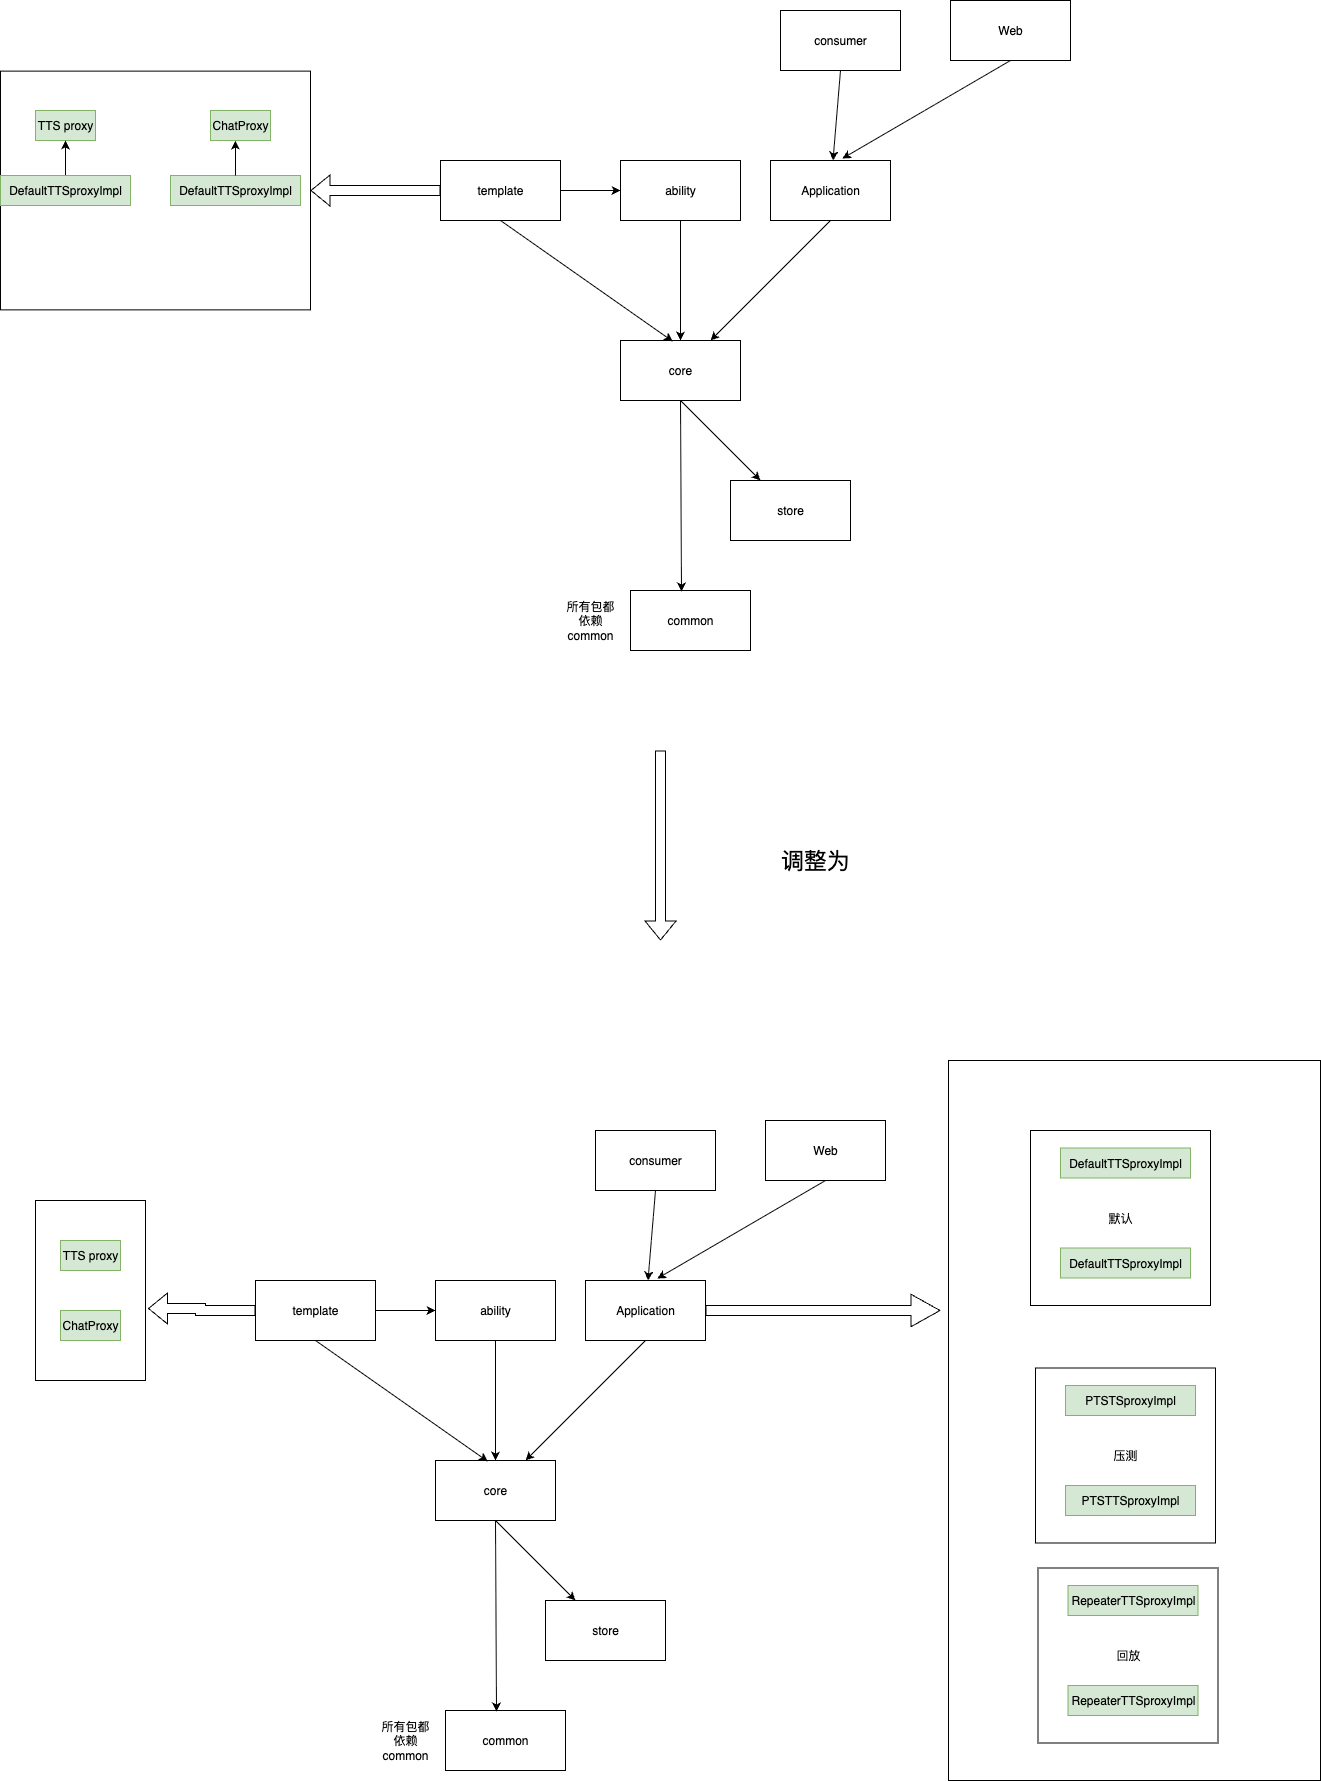

The diagram above was exported from draw.io. Its source (the exported page's mxGraphModel, read from the mxfile embedded in the PNG):
<mxGraphModel dx="2118" dy="1539" grid="1" gridSize="10" guides="1" tooltips="1" connect="1" arrows="1" fold="1" page="1" pageScale="1" pageWidth="1100" pageHeight="850" background="none" math="0" shadow="0">
  <root>
    <mxCell id="0" />
    <mxCell id="1" parent="0" />
    <mxCell id="ETBBhjACoK8ZEcFKGrAF-109" value="" style="rounded=0;whiteSpace=wrap;html=1;" parent="1" vertex="1">
      <mxGeometry x="558" y="820" width="372" height="720" as="geometry" />
    </mxCell>
    <mxCell id="Huz4JiMLZcsju0j2y5Ba-1" value="common" style="rounded=0;whiteSpace=wrap;html=1;" parent="1" vertex="1">
      <mxGeometry x="240" y="350" width="120" height="60" as="geometry" />
    </mxCell>
    <mxCell id="Huz4JiMLZcsju0j2y5Ba-2" value="Application" style="rounded=0;whiteSpace=wrap;html=1;" parent="1" vertex="1">
      <mxGeometry x="380" y="-80" width="120" height="60" as="geometry" />
    </mxCell>
    <mxCell id="Huz4JiMLZcsju0j2y5Ba-3" value="core" style="rounded=0;whiteSpace=wrap;html=1;" parent="1" vertex="1">
      <mxGeometry x="230" y="100" width="120" height="60" as="geometry" />
    </mxCell>
    <mxCell id="Huz4JiMLZcsju0j2y5Ba-4" value="store" style="rounded=0;whiteSpace=wrap;html=1;" parent="1" vertex="1">
      <mxGeometry x="340" y="240" width="120" height="60" as="geometry" />
    </mxCell>
    <mxCell id="ETBBhjACoK8ZEcFKGrAF-1" style="edgeStyle=orthogonalEdgeStyle;rounded=0;orthogonalLoop=1;jettySize=auto;html=1;shape=flexArrow;" parent="1" source="Huz4JiMLZcsju0j2y5Ba-5" target="ETBBhjACoK8ZEcFKGrAF-2" edge="1">
      <mxGeometry relative="1" as="geometry">
        <mxPoint x="-20" y="-50" as="targetPoint" />
      </mxGeometry>
    </mxCell>
    <mxCell id="Huz4JiMLZcsju0j2y5Ba-5" value="template" style="rounded=0;whiteSpace=wrap;html=1;" parent="1" vertex="1">
      <mxGeometry x="50" y="-80" width="120" height="60" as="geometry" />
    </mxCell>
    <mxCell id="Huz4JiMLZcsju0j2y5Ba-6" value="consumer" style="rounded=0;whiteSpace=wrap;html=1;" parent="1" vertex="1">
      <mxGeometry x="390" y="-230" width="120" height="60" as="geometry" />
    </mxCell>
    <mxCell id="Huz4JiMLZcsju0j2y5Ba-7" value="Web" style="rounded=0;whiteSpace=wrap;html=1;" parent="1" vertex="1">
      <mxGeometry x="560" y="-240" width="120" height="60" as="geometry" />
    </mxCell>
    <mxCell id="Huz4JiMLZcsju0j2y5Ba-8" value="" style="endArrow=classic;html=1;rounded=0;exitX=0.5;exitY=1;exitDx=0;exitDy=0;entryX=0.425;entryY=0.017;entryDx=0;entryDy=0;entryPerimeter=0;" parent="1" source="Huz4JiMLZcsju0j2y5Ba-3" target="Huz4JiMLZcsju0j2y5Ba-1" edge="1">
      <mxGeometry width="50" height="50" relative="1" as="geometry">
        <mxPoint x="260" y="230" as="sourcePoint" />
        <mxPoint x="240" y="310" as="targetPoint" />
      </mxGeometry>
    </mxCell>
    <mxCell id="Huz4JiMLZcsju0j2y5Ba-9" value="" style="endArrow=classic;html=1;rounded=0;exitX=0.5;exitY=1;exitDx=0;exitDy=0;" parent="1" source="Huz4JiMLZcsju0j2y5Ba-3" target="Huz4JiMLZcsju0j2y5Ba-4" edge="1">
      <mxGeometry width="50" height="50" relative="1" as="geometry">
        <mxPoint x="300" y="170" as="sourcePoint" />
        <mxPoint x="250" y="320" as="targetPoint" />
      </mxGeometry>
    </mxCell>
    <mxCell id="Huz4JiMLZcsju0j2y5Ba-10" value="" style="endArrow=classic;html=1;rounded=0;exitX=0.5;exitY=1;exitDx=0;exitDy=0;" parent="1" source="Huz4JiMLZcsju0j2y5Ba-2" target="Huz4JiMLZcsju0j2y5Ba-3" edge="1">
      <mxGeometry width="50" height="50" relative="1" as="geometry">
        <mxPoint x="300" y="-10" as="sourcePoint" />
        <mxPoint x="260" y="330" as="targetPoint" />
      </mxGeometry>
    </mxCell>
    <mxCell id="Huz4JiMLZcsju0j2y5Ba-11" value="" style="endArrow=classic;html=1;rounded=0;exitX=0.5;exitY=1;exitDx=0;exitDy=0;" parent="1" source="Huz4JiMLZcsju0j2y5Ba-6" target="Huz4JiMLZcsju0j2y5Ba-2" edge="1">
      <mxGeometry width="50" height="50" relative="1" as="geometry">
        <mxPoint x="350" y="-210" as="sourcePoint" />
        <mxPoint x="300" y="-70" as="targetPoint" />
      </mxGeometry>
    </mxCell>
    <mxCell id="Huz4JiMLZcsju0j2y5Ba-12" value="" style="endArrow=classic;html=1;rounded=0;entryX=0.598;entryY=-0.032;entryDx=0;entryDy=0;entryPerimeter=0;exitX=0.5;exitY=1;exitDx=0;exitDy=0;" parent="1" source="Huz4JiMLZcsju0j2y5Ba-7" target="Huz4JiMLZcsju0j2y5Ba-2" edge="1">
      <mxGeometry width="50" height="50" relative="1" as="geometry">
        <mxPoint x="570" y="-160" as="sourcePoint" />
        <mxPoint x="308" y="-72" as="targetPoint" />
      </mxGeometry>
    </mxCell>
    <mxCell id="Huz4JiMLZcsju0j2y5Ba-14" value="" style="endArrow=classic;html=1;rounded=0;exitX=0.5;exitY=1;exitDx=0;exitDy=0;entryX=0.436;entryY=0.016;entryDx=0;entryDy=0;exitPerimeter=0;entryPerimeter=0;" parent="1" source="Huz4JiMLZcsju0j2y5Ba-5" target="Huz4JiMLZcsju0j2y5Ba-3" edge="1">
      <mxGeometry width="50" height="50" relative="1" as="geometry">
        <mxPoint x="310" as="sourcePoint" />
        <mxPoint x="302" y="110" as="targetPoint" />
      </mxGeometry>
    </mxCell>
    <mxCell id="B8RRtzS0craPCvs_Mx1l-2" value="ability" style="rounded=0;whiteSpace=wrap;html=1;" parent="1" vertex="1">
      <mxGeometry x="230" y="-80" width="120" height="60" as="geometry" />
    </mxCell>
    <mxCell id="B8RRtzS0craPCvs_Mx1l-4" value="" style="endArrow=classic;html=1;rounded=0;entryX=0.5;entryY=0;entryDx=0;entryDy=0;" parent="1" source="B8RRtzS0craPCvs_Mx1l-2" target="Huz4JiMLZcsju0j2y5Ba-3" edge="1">
      <mxGeometry width="50" height="50" relative="1" as="geometry">
        <mxPoint x="350" y="90" as="sourcePoint" />
        <mxPoint x="400" y="40" as="targetPoint" />
      </mxGeometry>
    </mxCell>
    <mxCell id="B8RRtzS0craPCvs_Mx1l-5" value="所有包都依赖common" style="text;html=1;align=center;verticalAlign=middle;whiteSpace=wrap;rounded=0;" parent="1" vertex="1">
      <mxGeometry x="170" y="365" width="60" height="30" as="geometry" />
    </mxCell>
    <mxCell id="B8RRtzS0craPCvs_Mx1l-6" value="" style="endArrow=classic;html=1;rounded=0;entryX=0;entryY=0.5;entryDx=0;entryDy=0;" parent="1" target="B8RRtzS0craPCvs_Mx1l-2" edge="1">
      <mxGeometry width="50" height="50" relative="1" as="geometry">
        <mxPoint x="170" y="-50" as="sourcePoint" />
        <mxPoint x="220" y="-100" as="targetPoint" />
      </mxGeometry>
    </mxCell>
    <mxCell id="ETBBhjACoK8ZEcFKGrAF-2" value="" style="whiteSpace=wrap;html=1;rounded=0;" parent="1" vertex="1">
      <mxGeometry x="-390" y="-169.38" width="310" height="238.75" as="geometry" />
    </mxCell>
    <mxCell id="ETBBhjACoK8ZEcFKGrAF-6" value="TTS proxy" style="rounded=0;whiteSpace=wrap;html=1;fillColor=#d5e8d4;strokeColor=#82b366;" parent="1" vertex="1">
      <mxGeometry x="-355" y="-130" width="60" height="30" as="geometry" />
    </mxCell>
    <mxCell id="ETBBhjACoK8ZEcFKGrAF-7" value="ChatProxy" style="rounded=0;whiteSpace=wrap;html=1;fillColor=#d5e8d4;strokeColor=#82b366;" parent="1" vertex="1">
      <mxGeometry x="-180" y="-130" width="60" height="30" as="geometry" />
    </mxCell>
    <mxCell id="ETBBhjACoK8ZEcFKGrAF-54" value="common" style="rounded=0;whiteSpace=wrap;html=1;" parent="1" vertex="1">
      <mxGeometry x="55" y="1470" width="120" height="60" as="geometry" />
    </mxCell>
    <mxCell id="ETBBhjACoK8ZEcFKGrAF-77" value="" style="edgeStyle=orthogonalEdgeStyle;rounded=0;orthogonalLoop=1;jettySize=auto;html=1;shape=flexArrow;endWidth=21.42857142857143;endSize=9.342857142857143;" parent="1" source="ETBBhjACoK8ZEcFKGrAF-55" edge="1">
      <mxGeometry relative="1" as="geometry">
        <mxPoint x="550" y="1070" as="targetPoint" />
      </mxGeometry>
    </mxCell>
    <mxCell id="ETBBhjACoK8ZEcFKGrAF-55" value="Application" style="rounded=0;whiteSpace=wrap;html=1;" parent="1" vertex="1">
      <mxGeometry x="195" y="1040" width="120" height="60" as="geometry" />
    </mxCell>
    <mxCell id="ETBBhjACoK8ZEcFKGrAF-56" value="core" style="rounded=0;whiteSpace=wrap;html=1;" parent="1" vertex="1">
      <mxGeometry x="45" y="1220" width="120" height="60" as="geometry" />
    </mxCell>
    <mxCell id="ETBBhjACoK8ZEcFKGrAF-57" value="store" style="rounded=0;whiteSpace=wrap;html=1;" parent="1" vertex="1">
      <mxGeometry x="155" y="1360" width="120" height="60" as="geometry" />
    </mxCell>
    <mxCell id="ETBBhjACoK8ZEcFKGrAF-59" value="template" style="rounded=0;whiteSpace=wrap;html=1;" parent="1" vertex="1">
      <mxGeometry x="-135" y="1040" width="120" height="60" as="geometry" />
    </mxCell>
    <mxCell id="ETBBhjACoK8ZEcFKGrAF-60" value="consumer" style="rounded=0;whiteSpace=wrap;html=1;" parent="1" vertex="1">
      <mxGeometry x="205" y="890" width="120" height="60" as="geometry" />
    </mxCell>
    <mxCell id="ETBBhjACoK8ZEcFKGrAF-61" value="Web" style="rounded=0;whiteSpace=wrap;html=1;" parent="1" vertex="1">
      <mxGeometry x="375" y="880" width="120" height="60" as="geometry" />
    </mxCell>
    <mxCell id="ETBBhjACoK8ZEcFKGrAF-62" value="" style="endArrow=classic;html=1;rounded=0;exitX=0.5;exitY=1;exitDx=0;exitDy=0;entryX=0.425;entryY=0.017;entryDx=0;entryDy=0;entryPerimeter=0;" parent="1" source="ETBBhjACoK8ZEcFKGrAF-56" target="ETBBhjACoK8ZEcFKGrAF-54" edge="1">
      <mxGeometry width="50" height="50" relative="1" as="geometry">
        <mxPoint x="75" y="1350" as="sourcePoint" />
        <mxPoint x="55" y="1430" as="targetPoint" />
      </mxGeometry>
    </mxCell>
    <mxCell id="ETBBhjACoK8ZEcFKGrAF-63" value="" style="endArrow=classic;html=1;rounded=0;exitX=0.5;exitY=1;exitDx=0;exitDy=0;" parent="1" source="ETBBhjACoK8ZEcFKGrAF-56" target="ETBBhjACoK8ZEcFKGrAF-57" edge="1">
      <mxGeometry width="50" height="50" relative="1" as="geometry">
        <mxPoint x="115" y="1290" as="sourcePoint" />
        <mxPoint x="65" y="1440" as="targetPoint" />
      </mxGeometry>
    </mxCell>
    <mxCell id="ETBBhjACoK8ZEcFKGrAF-64" value="" style="endArrow=classic;html=1;rounded=0;exitX=0.5;exitY=1;exitDx=0;exitDy=0;" parent="1" source="ETBBhjACoK8ZEcFKGrAF-55" target="ETBBhjACoK8ZEcFKGrAF-56" edge="1">
      <mxGeometry width="50" height="50" relative="1" as="geometry">
        <mxPoint x="115" y="1110" as="sourcePoint" />
        <mxPoint x="75" y="1450" as="targetPoint" />
      </mxGeometry>
    </mxCell>
    <mxCell id="ETBBhjACoK8ZEcFKGrAF-65" value="" style="endArrow=classic;html=1;rounded=0;exitX=0.5;exitY=1;exitDx=0;exitDy=0;" parent="1" source="ETBBhjACoK8ZEcFKGrAF-60" target="ETBBhjACoK8ZEcFKGrAF-55" edge="1">
      <mxGeometry width="50" height="50" relative="1" as="geometry">
        <mxPoint x="165" y="910" as="sourcePoint" />
        <mxPoint x="115" y="1050" as="targetPoint" />
      </mxGeometry>
    </mxCell>
    <mxCell id="ETBBhjACoK8ZEcFKGrAF-66" value="" style="endArrow=classic;html=1;rounded=0;entryX=0.598;entryY=-0.032;entryDx=0;entryDy=0;entryPerimeter=0;exitX=0.5;exitY=1;exitDx=0;exitDy=0;" parent="1" source="ETBBhjACoK8ZEcFKGrAF-61" target="ETBBhjACoK8ZEcFKGrAF-55" edge="1">
      <mxGeometry width="50" height="50" relative="1" as="geometry">
        <mxPoint x="385" y="960" as="sourcePoint" />
        <mxPoint x="123" y="1048" as="targetPoint" />
      </mxGeometry>
    </mxCell>
    <mxCell id="ETBBhjACoK8ZEcFKGrAF-67" value="" style="endArrow=classic;html=1;rounded=0;exitX=0.5;exitY=1;exitDx=0;exitDy=0;entryX=0.436;entryY=0.016;entryDx=0;entryDy=0;exitPerimeter=0;entryPerimeter=0;" parent="1" source="ETBBhjACoK8ZEcFKGrAF-59" target="ETBBhjACoK8ZEcFKGrAF-56" edge="1">
      <mxGeometry width="50" height="50" relative="1" as="geometry">
        <mxPoint x="125" y="1120" as="sourcePoint" />
        <mxPoint x="117" y="1230" as="targetPoint" />
      </mxGeometry>
    </mxCell>
    <mxCell id="ETBBhjACoK8ZEcFKGrAF-68" value="ability" style="rounded=0;whiteSpace=wrap;html=1;" parent="1" vertex="1">
      <mxGeometry x="45" y="1040" width="120" height="60" as="geometry" />
    </mxCell>
    <mxCell id="ETBBhjACoK8ZEcFKGrAF-69" value="" style="endArrow=classic;html=1;rounded=0;entryX=0.5;entryY=0;entryDx=0;entryDy=0;" parent="1" source="ETBBhjACoK8ZEcFKGrAF-68" target="ETBBhjACoK8ZEcFKGrAF-56" edge="1">
      <mxGeometry width="50" height="50" relative="1" as="geometry">
        <mxPoint x="165" y="1210" as="sourcePoint" />
        <mxPoint x="215" y="1160" as="targetPoint" />
      </mxGeometry>
    </mxCell>
    <mxCell id="ETBBhjACoK8ZEcFKGrAF-70" value="所有包都依赖common" style="text;html=1;align=center;verticalAlign=middle;whiteSpace=wrap;rounded=0;" parent="1" vertex="1">
      <mxGeometry x="-15" y="1485" width="60" height="30" as="geometry" />
    </mxCell>
    <mxCell id="ETBBhjACoK8ZEcFKGrAF-71" value="" style="endArrow=classic;html=1;rounded=0;entryX=0;entryY=0.5;entryDx=0;entryDy=0;" parent="1" target="ETBBhjACoK8ZEcFKGrAF-68" edge="1">
      <mxGeometry width="50" height="50" relative="1" as="geometry">
        <mxPoint x="-15" y="1070" as="sourcePoint" />
        <mxPoint x="35" y="1020" as="targetPoint" />
      </mxGeometry>
    </mxCell>
    <mxCell id="ETBBhjACoK8ZEcFKGrAF-72" value="默认" style="whiteSpace=wrap;html=1;rounded=0;" parent="1" vertex="1">
      <mxGeometry x="640" y="890" width="180" height="175" as="geometry" />
    </mxCell>
    <mxCell id="ETBBhjACoK8ZEcFKGrAF-79" style="edgeStyle=orthogonalEdgeStyle;rounded=0;orthogonalLoop=1;jettySize=auto;html=1;entryX=0.5;entryY=1;entryDx=0;entryDy=0;" parent="1" source="ETBBhjACoK8ZEcFKGrAF-78" target="ETBBhjACoK8ZEcFKGrAF-6" edge="1">
      <mxGeometry relative="1" as="geometry" />
    </mxCell>
    <mxCell id="ETBBhjACoK8ZEcFKGrAF-78" value="DefaultTTSproxyImpl" style="rounded=0;whiteSpace=wrap;html=1;fillColor=#d5e8d4;strokeColor=#82b366;" parent="1" vertex="1">
      <mxGeometry x="-390" y="-65" width="130" height="30" as="geometry" />
    </mxCell>
    <mxCell id="ETBBhjACoK8ZEcFKGrAF-80" value="DefaultTTSproxyImpl" style="rounded=0;whiteSpace=wrap;html=1;fillColor=#d5e8d4;strokeColor=#82b366;" parent="1" vertex="1">
      <mxGeometry x="-220" y="-65" width="130" height="30" as="geometry" />
    </mxCell>
    <mxCell id="ETBBhjACoK8ZEcFKGrAF-81" style="edgeStyle=orthogonalEdgeStyle;rounded=0;orthogonalLoop=1;jettySize=auto;html=1;entryX=0.414;entryY=1.002;entryDx=0;entryDy=0;entryPerimeter=0;" parent="1" source="ETBBhjACoK8ZEcFKGrAF-80" target="ETBBhjACoK8ZEcFKGrAF-7" edge="1">
      <mxGeometry relative="1" as="geometry" />
    </mxCell>
    <mxCell id="ETBBhjACoK8ZEcFKGrAF-83" value="" style="whiteSpace=wrap;html=1;rounded=0;" parent="1" vertex="1">
      <mxGeometry x="-355" y="960" width="110" height="180" as="geometry" />
    </mxCell>
    <mxCell id="ETBBhjACoK8ZEcFKGrAF-84" value="TTS proxy" style="rounded=0;whiteSpace=wrap;html=1;fillColor=#d5e8d4;strokeColor=#82b366;" parent="1" vertex="1">
      <mxGeometry x="-330" y="1000" width="60" height="30" as="geometry" />
    </mxCell>
    <mxCell id="ETBBhjACoK8ZEcFKGrAF-85" value="ChatProxy" style="rounded=0;whiteSpace=wrap;html=1;fillColor=#d5e8d4;strokeColor=#82b366;" parent="1" vertex="1">
      <mxGeometry x="-330" y="1070" width="60" height="30" as="geometry" />
    </mxCell>
    <mxCell id="ETBBhjACoK8ZEcFKGrAF-93" style="edgeStyle=orthogonalEdgeStyle;rounded=0;orthogonalLoop=1;jettySize=auto;html=1;entryX=1.023;entryY=0.6;entryDx=0;entryDy=0;entryPerimeter=0;shape=flexArrow;" parent="1" source="ETBBhjACoK8ZEcFKGrAF-59" target="ETBBhjACoK8ZEcFKGrAF-83" edge="1">
      <mxGeometry relative="1" as="geometry" />
    </mxCell>
    <mxCell id="ETBBhjACoK8ZEcFKGrAF-94" value="DefaultTTSproxyImpl" style="rounded=0;whiteSpace=wrap;html=1;fillColor=#d5e8d4;strokeColor=#82b366;" parent="1" vertex="1">
      <mxGeometry x="670" y="907.5" width="130" height="30" as="geometry" />
    </mxCell>
    <mxCell id="ETBBhjACoK8ZEcFKGrAF-95" value="DefaultTTSproxyImpl" style="rounded=0;whiteSpace=wrap;html=1;fillColor=#d5e8d4;strokeColor=#82b366;" parent="1" vertex="1">
      <mxGeometry x="670" y="1007.5" width="130" height="30" as="geometry" />
    </mxCell>
    <mxCell id="ETBBhjACoK8ZEcFKGrAF-97" value="" style="shape=flexArrow;endArrow=classic;html=1;rounded=0;" parent="1" edge="1">
      <mxGeometry width="50" height="50" relative="1" as="geometry">
        <mxPoint x="270" y="510" as="sourcePoint" />
        <mxPoint x="270" y="700" as="targetPoint" />
      </mxGeometry>
    </mxCell>
    <mxCell id="ETBBhjACoK8ZEcFKGrAF-98" value="&lt;font style=&quot;font-size: 23px;&quot;&gt;调整为&lt;/font&gt;" style="text;html=1;align=center;verticalAlign=middle;whiteSpace=wrap;rounded=0;" parent="1" vertex="1">
      <mxGeometry x="360" y="610" width="130" height="20" as="geometry" />
    </mxCell>
    <mxCell id="ETBBhjACoK8ZEcFKGrAF-99" value="压测" style="whiteSpace=wrap;html=1;rounded=0;" parent="1" vertex="1">
      <mxGeometry x="645" y="1127.5" width="180" height="175" as="geometry" />
    </mxCell>
    <mxCell id="ETBBhjACoK8ZEcFKGrAF-100" value="PTSTSproxyImpl" style="rounded=0;whiteSpace=wrap;html=1;fillColor=#d5e8d4;strokeColor=#82b366;" parent="1" vertex="1">
      <mxGeometry x="675" y="1145" width="130" height="30" as="geometry" />
    </mxCell>
    <mxCell id="ETBBhjACoK8ZEcFKGrAF-101" value="PTSTTSproxyImpl" style="rounded=0;whiteSpace=wrap;html=1;fillColor=#d5e8d4;strokeColor=#82b366;" parent="1" vertex="1">
      <mxGeometry x="675" y="1245" width="130" height="30" as="geometry" />
    </mxCell>
    <mxCell id="ETBBhjACoK8ZEcFKGrAF-102" value="回放" style="whiteSpace=wrap;html=1;rounded=0;" parent="1" vertex="1">
      <mxGeometry x="647.5" y="1327.5" width="180" height="175" as="geometry" />
    </mxCell>
    <mxCell id="ETBBhjACoK8ZEcFKGrAF-103" value="RepeaterTTSproxyImpl" style="rounded=0;whiteSpace=wrap;html=1;fillColor=#d5e8d4;strokeColor=#82b366;" parent="1" vertex="1">
      <mxGeometry x="677.5" y="1345" width="130" height="30" as="geometry" />
    </mxCell>
    <mxCell id="ETBBhjACoK8ZEcFKGrAF-104" value="RepeaterTTSproxyImpl" style="rounded=0;whiteSpace=wrap;html=1;fillColor=#d5e8d4;strokeColor=#82b366;" parent="1" vertex="1">
      <mxGeometry x="677.5" y="1445" width="130" height="30" as="geometry" />
    </mxCell>
  </root>
</mxGraphModel>